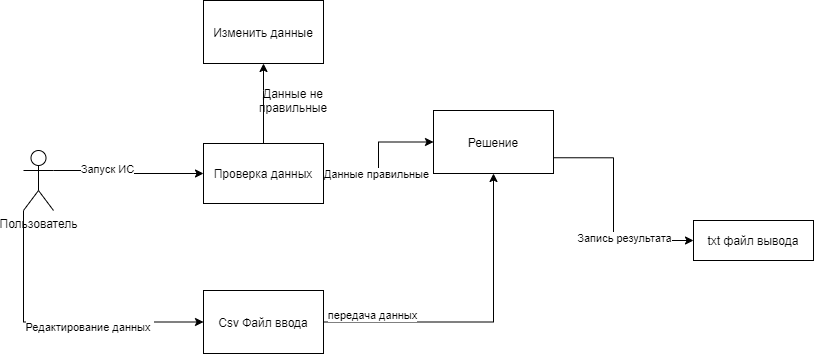

The diagram above was exported from draw.io. Its source (the exported page's mxGraphModel, read from the mxfile embedded in the PNG):
<mxGraphModel dx="1240" dy="568" grid="1" gridSize="10" guides="1" tooltips="1" connect="1" arrows="1" fold="1" page="1" pageScale="1" pageWidth="1169" pageHeight="826" background="#ffffff" math="0" shadow="0">
  <root>
    <mxCell id="0" />
    <mxCell id="1" parent="0" />
    <mxCell id="mzz2jI7QVqwtLo4MEgls-108" style="edgeStyle=orthogonalEdgeStyle;rounded=0;orthogonalLoop=1;jettySize=auto;html=1;exitX=0;exitY=1;exitDx=0;exitDy=0;exitPerimeter=0;entryX=0;entryY=0.5;entryDx=0;entryDy=0;" edge="1" parent="1" source="mzz2jI7QVqwtLo4MEgls-92" target="mzz2jI7QVqwtLo4MEgls-95">
      <mxGeometry relative="1" as="geometry" />
    </mxCell>
    <mxCell id="mzz2jI7QVqwtLo4MEgls-109" value="Редактирование данных&amp;nbsp;" style="edgeLabel;html=1;align=center;verticalAlign=middle;resizable=0;points=[];" vertex="1" connectable="0" parent="mzz2jI7QVqwtLo4MEgls-108">
      <mxGeometry x="0.2048" y="-5" relative="1" as="geometry">
        <mxPoint x="1" as="offset" />
      </mxGeometry>
    </mxCell>
    <mxCell id="mzz2jI7QVqwtLo4MEgls-110" style="edgeStyle=orthogonalEdgeStyle;rounded=0;orthogonalLoop=1;jettySize=auto;html=1;exitX=1;exitY=0.3333333333333333;exitDx=0;exitDy=0;exitPerimeter=0;entryX=0;entryY=0.5;entryDx=0;entryDy=0;" edge="1" parent="1" source="mzz2jI7QVqwtLo4MEgls-92" target="mzz2jI7QVqwtLo4MEgls-93">
      <mxGeometry relative="1" as="geometry" />
    </mxCell>
    <mxCell id="mzz2jI7QVqwtLo4MEgls-111" value="Запуск ИС" style="edgeLabel;html=1;align=center;verticalAlign=middle;resizable=0;points=[];" vertex="1" connectable="0" parent="mzz2jI7QVqwtLo4MEgls-110">
      <mxGeometry x="-0.3145" y="2" relative="1" as="geometry">
        <mxPoint x="1" as="offset" />
      </mxGeometry>
    </mxCell>
    <mxCell id="mzz2jI7QVqwtLo4MEgls-92" value="Пользователь" style="shape=umlActor;verticalLabelPosition=bottom;verticalAlign=top;html=1;outlineConnect=0;" vertex="1" parent="1">
      <mxGeometry x="210" y="360" width="30" height="60" as="geometry" />
    </mxCell>
    <mxCell id="mzz2jI7QVqwtLo4MEgls-112" style="edgeStyle=orthogonalEdgeStyle;rounded=0;orthogonalLoop=1;jettySize=auto;html=1;exitX=1;exitY=0.5;exitDx=0;exitDy=0;entryX=0;entryY=0.5;entryDx=0;entryDy=0;" edge="1" parent="1" source="mzz2jI7QVqwtLo4MEgls-93" target="mzz2jI7QVqwtLo4MEgls-96">
      <mxGeometry relative="1" as="geometry">
        <Array as="points">
          <mxPoint x="565" y="383" />
          <mxPoint x="565" y="352" />
        </Array>
      </mxGeometry>
    </mxCell>
    <mxCell id="mzz2jI7QVqwtLo4MEgls-113" value="Данные правильные" style="edgeLabel;html=1;align=center;verticalAlign=middle;resizable=0;points=[];" vertex="1" connectable="0" parent="mzz2jI7QVqwtLo4MEgls-112">
      <mxGeometry x="-0.2824" relative="1" as="geometry">
        <mxPoint x="1" as="offset" />
      </mxGeometry>
    </mxCell>
    <mxCell id="mzz2jI7QVqwtLo4MEgls-114" style="edgeStyle=orthogonalEdgeStyle;rounded=0;orthogonalLoop=1;jettySize=auto;html=1;exitX=0.5;exitY=0;exitDx=0;exitDy=0;entryX=0.5;entryY=1;entryDx=0;entryDy=0;" edge="1" parent="1" source="mzz2jI7QVqwtLo4MEgls-93" target="mzz2jI7QVqwtLo4MEgls-94">
      <mxGeometry relative="1" as="geometry">
        <Array as="points">
          <mxPoint x="450" y="300" />
          <mxPoint x="450" y="300" />
        </Array>
      </mxGeometry>
    </mxCell>
    <mxCell id="mzz2jI7QVqwtLo4MEgls-93" value="Проверка данных" style="rounded=0;whiteSpace=wrap;html=1;align=center;verticalAlign=middle;" vertex="1" parent="1">
      <mxGeometry x="390" y="353" width="120" height="60" as="geometry" />
    </mxCell>
    <mxCell id="mzz2jI7QVqwtLo4MEgls-94" value="Изменить данные" style="rounded=0;whiteSpace=wrap;html=1;align=center;verticalAlign=middle;" vertex="1" parent="1">
      <mxGeometry x="390" y="210" width="120" height="63" as="geometry" />
    </mxCell>
    <mxCell id="mzz2jI7QVqwtLo4MEgls-106" style="edgeStyle=orthogonalEdgeStyle;rounded=0;orthogonalLoop=1;jettySize=auto;html=1;exitX=1;exitY=0.5;exitDx=0;exitDy=0;entryX=0.5;entryY=1;entryDx=0;entryDy=0;" edge="1" parent="1" source="mzz2jI7QVqwtLo4MEgls-95" target="mzz2jI7QVqwtLo4MEgls-96">
      <mxGeometry relative="1" as="geometry" />
    </mxCell>
    <mxCell id="mzz2jI7QVqwtLo4MEgls-107" value="передача данных" style="edgeLabel;html=1;align=center;verticalAlign=middle;resizable=0;points=[];" vertex="1" connectable="0" parent="mzz2jI7QVqwtLo4MEgls-106">
      <mxGeometry x="-0.7021" y="7" relative="1" as="geometry">
        <mxPoint x="1" as="offset" />
      </mxGeometry>
    </mxCell>
    <mxCell id="mzz2jI7QVqwtLo4MEgls-95" value="Csv Файл ввода" style="rounded=0;whiteSpace=wrap;html=1;align=center;verticalAlign=middle;" vertex="1" parent="1">
      <mxGeometry x="390" y="500" width="120" height="63" as="geometry" />
    </mxCell>
    <mxCell id="mzz2jI7QVqwtLo4MEgls-100" style="edgeStyle=orthogonalEdgeStyle;rounded=0;orthogonalLoop=1;jettySize=auto;html=1;exitX=1;exitY=0.75;exitDx=0;exitDy=0;entryX=0;entryY=0.5;entryDx=0;entryDy=0;" edge="1" parent="1" source="mzz2jI7QVqwtLo4MEgls-96" target="mzz2jI7QVqwtLo4MEgls-98">
      <mxGeometry relative="1" as="geometry">
        <Array as="points">
          <mxPoint x="800" y="367" />
          <mxPoint x="800" y="450" />
        </Array>
      </mxGeometry>
    </mxCell>
    <mxCell id="mzz2jI7QVqwtLo4MEgls-104" value="Text" style="edgeLabel;html=1;align=center;verticalAlign=middle;resizable=0;points=[];" vertex="1" connectable="0" parent="mzz2jI7QVqwtLo4MEgls-100">
      <mxGeometry x="0.3932" y="3" relative="1" as="geometry">
        <mxPoint as="offset" />
      </mxGeometry>
    </mxCell>
    <mxCell id="mzz2jI7QVqwtLo4MEgls-105" value="Запись результата" style="edgeLabel;html=1;align=center;verticalAlign=middle;resizable=0;points=[];" vertex="1" connectable="0" parent="mzz2jI7QVqwtLo4MEgls-100">
      <mxGeometry x="0.3782" y="3" relative="1" as="geometry">
        <mxPoint as="offset" />
      </mxGeometry>
    </mxCell>
    <mxCell id="mzz2jI7QVqwtLo4MEgls-96" value="Решение" style="rounded=0;whiteSpace=wrap;html=1;align=center;verticalAlign=middle;" vertex="1" parent="1">
      <mxGeometry x="620" y="320" width="120" height="63" as="geometry" />
    </mxCell>
    <mxCell id="mzz2jI7QVqwtLo4MEgls-98" value="txt файл вывода" style="rounded=0;whiteSpace=wrap;html=1;align=center;verticalAlign=middle;" vertex="1" parent="1">
      <mxGeometry x="880" y="430" width="120" height="40" as="geometry" />
    </mxCell>
    <mxCell id="mzz2jI7QVqwtLo4MEgls-115" value="Данные не правильные" style="text;html=1;strokeColor=none;fillColor=none;align=center;verticalAlign=middle;whiteSpace=wrap;rounded=0;" vertex="1" parent="1">
      <mxGeometry x="460" y="300" width="40" height="20" as="geometry" />
    </mxCell>
  </root>
</mxGraphModel>